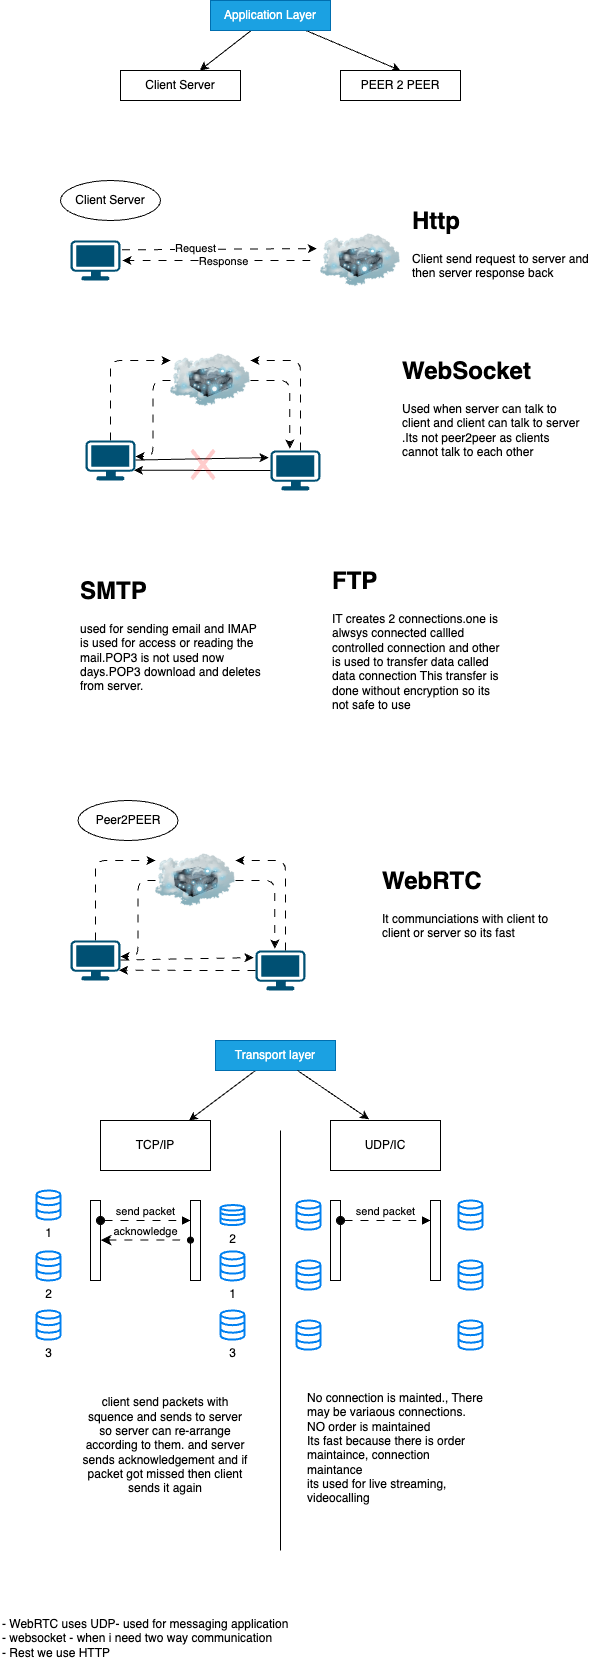

The diagram above was exported from draw.io. Its source (the exported page's mxGraphModel, read from the mxfile embedded in the PNG):
<mxGraphModel dx="4224" dy="2915" grid="1" gridSize="10" guides="1" tooltips="1" connect="1" arrows="1" fold="1" page="1" pageScale="1" pageWidth="3300" pageHeight="2339" background="#ffffff" math="0" shadow="0">
  <root>
    <mxCell id="0" />
    <mxCell id="1" parent="0" />
    <mxCell id="2" value="" style="points=[[0.03,0.03,0],[0.5,0,0],[0.97,0.03,0],[1,0.4,0],[0.97,0.745,0],[0.5,1,0],[0.03,0.745,0],[0,0.4,0]];verticalLabelPosition=bottom;sketch=0;html=1;verticalAlign=top;aspect=fixed;align=center;pointerEvents=1;shape=mxgraph.cisco19.workstation;fillColor=#005073;strokeColor=none;" parent="1" vertex="1">
      <mxGeometry x="-410" y="190" width="50" height="40" as="geometry" />
    </mxCell>
    <mxCell id="3" value="" style="image;html=1;image=img/lib/clip_art/networking/Cloud_Server_128x128.png" parent="1" vertex="1">
      <mxGeometry x="-160" y="170" width="80" height="80" as="geometry" />
    </mxCell>
    <mxCell id="4" style="edgeStyle=none;html=1;entryX=-0.045;entryY=0.351;entryDx=0;entryDy=0;exitX=1.031;exitY=0.234;exitDx=0;exitDy=0;exitPerimeter=0;entryPerimeter=0;flowAnimation=1;" parent="1" source="2" target="3" edge="1">
      <mxGeometry relative="1" as="geometry" />
    </mxCell>
    <mxCell id="6" value="Request" style="edgeLabel;html=1;align=center;verticalAlign=middle;resizable=0;points=[];" parent="4" vertex="1" connectable="0">
      <mxGeometry x="-0.2516" y="1" relative="1" as="geometry">
        <mxPoint as="offset" />
      </mxGeometry>
    </mxCell>
    <mxCell id="5" style="edgeStyle=none;html=1;flowAnimation=1;" parent="1" edge="1">
      <mxGeometry relative="1" as="geometry">
        <mxPoint x="-170" y="210" as="sourcePoint" />
        <mxPoint x="-358" y="210" as="targetPoint" />
      </mxGeometry>
    </mxCell>
    <mxCell id="7" value="Response" style="edgeLabel;html=1;align=center;verticalAlign=middle;resizable=0;points=[];" parent="5" vertex="1" connectable="0">
      <mxGeometry x="-0.059" relative="1" as="geometry">
        <mxPoint as="offset" />
      </mxGeometry>
    </mxCell>
    <mxCell id="8" value="Client Server" style="ellipse;whiteSpace=wrap;html=1;align=center;newEdgeStyle={&quot;edgeStyle&quot;:&quot;entityRelationEdgeStyle&quot;,&quot;startArrow&quot;:&quot;none&quot;,&quot;endArrow&quot;:&quot;none&quot;,&quot;segment&quot;:10,&quot;curved&quot;:1,&quot;sourcePerimeterSpacing&quot;:0,&quot;targetPerimeterSpacing&quot;:0};treeFolding=1;treeMoving=1;" parent="1" vertex="1">
      <mxGeometry x="-420" y="130" width="100" height="40" as="geometry" />
    </mxCell>
    <mxCell id="16" style="edgeStyle=orthogonalEdgeStyle;html=1;entryX=0;entryY=0.25;entryDx=0;entryDy=0;exitX=0.5;exitY=0;exitDx=0;exitDy=0;exitPerimeter=0;flowAnimation=1;" parent="1" source="11" target="12" edge="1">
      <mxGeometry relative="1" as="geometry" />
    </mxCell>
    <mxCell id="11" value="" style="points=[[0.03,0.03,0],[0.5,0,0],[0.97,0.03,0],[1,0.4,0],[0.97,0.745,0],[0.5,1,0],[0.03,0.745,0],[0,0.4,0]];verticalLabelPosition=bottom;sketch=0;html=1;verticalAlign=top;aspect=fixed;align=center;pointerEvents=1;shape=mxgraph.cisco19.workstation;fillColor=#005073;strokeColor=none;" parent="1" vertex="1">
      <mxGeometry x="-395" y="390" width="50" height="40" as="geometry" />
    </mxCell>
    <mxCell id="17" style="edgeStyle=orthogonalEdgeStyle;html=1;entryX=1;entryY=0.4;entryDx=0;entryDy=0;entryPerimeter=0;flowAnimation=1;" parent="1" source="12" target="11" edge="1">
      <mxGeometry relative="1" as="geometry" />
    </mxCell>
    <mxCell id="12" value="" style="image;html=1;image=img/lib/clip_art/networking/Cloud_Server_128x128.png" parent="1" vertex="1">
      <mxGeometry x="-310" y="290" width="80" height="80" as="geometry" />
    </mxCell>
    <mxCell id="13" value="&lt;h1 style=&quot;margin-top: 0px;&quot;&gt;WebSocket&lt;/h1&gt;&lt;p&gt;Used when server can talk to client and client can talk to server .Its not peer2peer as clients cannot talk to each other&lt;/p&gt;" style="text;html=1;whiteSpace=wrap;overflow=hidden;rounded=0;" parent="1" vertex="1">
      <mxGeometry x="-80" y="300" width="180" height="120" as="geometry" />
    </mxCell>
    <mxCell id="14" value="&lt;h1 style=&quot;margin-top: 0px;&quot;&gt;Http&lt;/h1&gt;&lt;p&gt;Client send request to server and then server response back&lt;/p&gt;" style="text;html=1;whiteSpace=wrap;overflow=hidden;rounded=0;" parent="1" vertex="1">
      <mxGeometry x="-70" y="150" width="180" height="120" as="geometry" />
    </mxCell>
    <mxCell id="15" value="" style="points=[[0.03,0.03,0],[0.5,0,0],[0.97,0.03,0],[1,0.4,0],[0.97,0.745,0],[0.5,1,0],[0.03,0.745,0],[0,0.4,0]];verticalLabelPosition=bottom;sketch=0;html=1;verticalAlign=top;aspect=fixed;align=center;pointerEvents=1;shape=mxgraph.cisco19.workstation;fillColor=#005073;strokeColor=none;" parent="1" vertex="1">
      <mxGeometry x="-210" y="400" width="50" height="40" as="geometry" />
    </mxCell>
    <mxCell id="18" style="edgeStyle=orthogonalEdgeStyle;html=1;entryX=1;entryY=0.25;entryDx=0;entryDy=0;exitX=0.6;exitY=0;exitDx=0;exitDy=0;exitPerimeter=0;flowAnimation=1;" parent="1" source="15" target="12" edge="1">
      <mxGeometry relative="1" as="geometry">
        <mxPoint x="-310" y="429.48" as="sourcePoint" />
        <mxPoint x="-250" y="349.48" as="targetPoint" />
      </mxGeometry>
    </mxCell>
    <mxCell id="19" style="edgeStyle=orthogonalEdgeStyle;html=1;entryX=0.386;entryY=-0.048;entryDx=0;entryDy=0;entryPerimeter=0;flowAnimation=1;" parent="1" source="12" target="15" edge="1">
      <mxGeometry relative="1" as="geometry" />
    </mxCell>
    <mxCell id="20" style="edgeStyle=none;html=1;entryX=-0.04;entryY=0.177;entryDx=0;entryDy=0;entryPerimeter=0;" parent="1" source="11" target="15" edge="1">
      <mxGeometry relative="1" as="geometry" />
    </mxCell>
    <mxCell id="21" style="edgeStyle=none;html=1;entryX=0.97;entryY=0.745;entryDx=0;entryDy=0;entryPerimeter=0;" parent="1" source="15" target="11" edge="1">
      <mxGeometry relative="1" as="geometry" />
    </mxCell>
    <mxCell id="22" value="" style="shape=mxgraph.mockup.markup.redX;fillColor=#ff0000;html=1;shadow=0;whiteSpace=wrap;strokeColor=none;strokeWidth=1;opacity=20;" parent="1" vertex="1">
      <mxGeometry x="-290" y="398" width="25" height="32" as="geometry" />
    </mxCell>
    <mxCell id="24" value="&lt;h1 style=&quot;margin-top: 0px;&quot;&gt;SMTP&lt;/h1&gt;&lt;p&gt;used for sending email and IMAP is used for access or reading the mail.POP3 is not used now days.POP3 download and deletes from server.&lt;/p&gt;" style="text;html=1;whiteSpace=wrap;overflow=hidden;rounded=0;" parent="1" vertex="1">
      <mxGeometry x="-402.5" y="520" width="190" height="160" as="geometry" />
    </mxCell>
    <mxCell id="25" value="&lt;h1 style=&quot;margin-top: 0px;&quot;&gt;FTP&lt;/h1&gt;&lt;p&gt;IT creates 2 connections.one is alwsys connected callled controlled connection and other is used to transfer data called data connection This transfer is done without encryption so its not safe to use&lt;/p&gt;" style="text;html=1;whiteSpace=wrap;overflow=hidden;rounded=0;" parent="1" vertex="1">
      <mxGeometry x="-150" y="510" width="180" height="190" as="geometry" />
    </mxCell>
    <mxCell id="26" style="edgeStyle=orthogonalEdgeStyle;html=1;entryX=0;entryY=0.25;entryDx=0;entryDy=0;exitX=0.5;exitY=0;exitDx=0;exitDy=0;exitPerimeter=0;flowAnimation=1;" parent="1" source="27" target="29" edge="1">
      <mxGeometry relative="1" as="geometry" />
    </mxCell>
    <mxCell id="27" value="" style="points=[[0.03,0.03,0],[0.5,0,0],[0.97,0.03,0],[1,0.4,0],[0.97,0.745,0],[0.5,1,0],[0.03,0.745,0],[0,0.4,0]];verticalLabelPosition=bottom;sketch=0;html=1;verticalAlign=top;aspect=fixed;align=center;pointerEvents=1;shape=mxgraph.cisco19.workstation;fillColor=#005073;strokeColor=none;" parent="1" vertex="1">
      <mxGeometry x="-410" y="890" width="50" height="40" as="geometry" />
    </mxCell>
    <mxCell id="28" style="edgeStyle=orthogonalEdgeStyle;html=1;entryX=1;entryY=0.4;entryDx=0;entryDy=0;entryPerimeter=0;flowAnimation=1;" parent="1" source="29" target="27" edge="1">
      <mxGeometry relative="1" as="geometry" />
    </mxCell>
    <mxCell id="29" value="" style="image;html=1;image=img/lib/clip_art/networking/Cloud_Server_128x128.png" parent="1" vertex="1">
      <mxGeometry x="-325" y="790" width="80" height="80" as="geometry" />
    </mxCell>
    <mxCell id="30" value="" style="points=[[0.03,0.03,0],[0.5,0,0],[0.97,0.03,0],[1,0.4,0],[0.97,0.745,0],[0.5,1,0],[0.03,0.745,0],[0,0.4,0]];verticalLabelPosition=bottom;sketch=0;html=1;verticalAlign=top;aspect=fixed;align=center;pointerEvents=1;shape=mxgraph.cisco19.workstation;fillColor=#005073;strokeColor=none;" parent="1" vertex="1">
      <mxGeometry x="-225" y="900" width="50" height="40" as="geometry" />
    </mxCell>
    <mxCell id="31" style="edgeStyle=orthogonalEdgeStyle;html=1;entryX=1;entryY=0.25;entryDx=0;entryDy=0;exitX=0.6;exitY=0;exitDx=0;exitDy=0;exitPerimeter=0;flowAnimation=1;" parent="1" source="30" target="29" edge="1">
      <mxGeometry relative="1" as="geometry">
        <mxPoint x="-325" y="929.48" as="sourcePoint" />
        <mxPoint x="-265" y="849.48" as="targetPoint" />
      </mxGeometry>
    </mxCell>
    <mxCell id="32" style="edgeStyle=orthogonalEdgeStyle;html=1;entryX=0.386;entryY=-0.048;entryDx=0;entryDy=0;entryPerimeter=0;flowAnimation=1;" parent="1" source="29" target="30" edge="1">
      <mxGeometry relative="1" as="geometry" />
    </mxCell>
    <mxCell id="33" style="edgeStyle=none;html=1;entryX=-0.04;entryY=0.177;entryDx=0;entryDy=0;entryPerimeter=0;flowAnimation=1;" parent="1" source="27" target="30" edge="1">
      <mxGeometry relative="1" as="geometry" />
    </mxCell>
    <mxCell id="34" style="edgeStyle=none;html=1;entryX=0.97;entryY=0.745;entryDx=0;entryDy=0;entryPerimeter=0;flowAnimation=1;" parent="1" source="30" target="27" edge="1">
      <mxGeometry relative="1" as="geometry" />
    </mxCell>
    <mxCell id="36" value="Peer2PEER" style="ellipse;whiteSpace=wrap;html=1;align=center;newEdgeStyle={&quot;edgeStyle&quot;:&quot;entityRelationEdgeStyle&quot;,&quot;startArrow&quot;:&quot;none&quot;,&quot;endArrow&quot;:&quot;none&quot;,&quot;segment&quot;:10,&quot;curved&quot;:1,&quot;sourcePerimeterSpacing&quot;:0,&quot;targetPerimeterSpacing&quot;:0};treeFolding=1;treeMoving=1;" parent="1" vertex="1">
      <mxGeometry x="-402.5" y="750" width="100" height="40" as="geometry" />
    </mxCell>
    <mxCell id="37" value="&lt;h1 style=&quot;margin-top: 0px;&quot;&gt;WebRTC&lt;/h1&gt;&lt;p&gt;It communciations with client to client or server so its fast&lt;/p&gt;" style="text;html=1;whiteSpace=wrap;overflow=hidden;rounded=0;" parent="1" vertex="1">
      <mxGeometry x="-100" y="810" width="180" height="120" as="geometry" />
    </mxCell>
    <mxCell id="84" style="edgeStyle=none;html=1;" parent="1" source="49" target="66" edge="1">
      <mxGeometry relative="1" as="geometry" />
    </mxCell>
    <mxCell id="49" value="Transport layer" style="whiteSpace=wrap;html=1;fillColor=#1ba1e2;fontColor=#ffffff;strokeColor=#006EAF;rotation=0;" parent="1" vertex="1">
      <mxGeometry x="-265" y="990" width="120" height="30" as="geometry" />
    </mxCell>
    <mxCell id="50" value="" style="html=1;points=[[0,0,0,0,5],[0,1,0,0,-5],[1,0,0,0,5],[1,1,0,0,-5]];perimeter=orthogonalPerimeter;outlineConnect=0;targetShapes=umlLifeline;portConstraint=eastwest;newEdgeStyle={&quot;curved&quot;:0,&quot;rounded&quot;:0};" parent="1" vertex="1">
      <mxGeometry x="-290" y="1150" width="10" height="80" as="geometry" />
    </mxCell>
    <mxCell id="51" value="" style="html=1;points=[[0,0,0,0,5],[0,1,0,0,-5],[1,0,0,0,5],[1,1,0,0,-5]];perimeter=orthogonalPerimeter;outlineConnect=0;targetShapes=umlLifeline;portConstraint=eastwest;newEdgeStyle={&quot;curved&quot;:0,&quot;rounded&quot;:0};" parent="1" vertex="1">
      <mxGeometry x="-390" y="1150" width="10" height="80" as="geometry" />
    </mxCell>
    <mxCell id="52" value="send packet" style="html=1;verticalAlign=bottom;startArrow=oval;startFill=1;endArrow=block;startSize=8;curved=0;rounded=0;flowAnimation=1;" parent="1" target="50" edge="1">
      <mxGeometry width="60" relative="1" as="geometry">
        <mxPoint x="-380" y="1170" as="sourcePoint" />
        <mxPoint x="-320" y="1170" as="targetPoint" />
      </mxGeometry>
    </mxCell>
    <mxCell id="53" value="acknowledge" style="html=1;verticalAlign=bottom;startArrow=classic;startFill=1;endArrow=oval;startSize=8;curved=0;rounded=0;endFill=1;flowAnimation=1;" parent="1" edge="1">
      <mxGeometry width="60" relative="1" as="geometry">
        <mxPoint x="-380" y="1189.62" as="sourcePoint" />
        <mxPoint x="-290" y="1189.62" as="targetPoint" />
      </mxGeometry>
    </mxCell>
    <mxCell id="62" value="" style="html=1;points=[[0,0,0,0,5],[0,1,0,0,-5],[1,0,0,0,5],[1,1,0,0,-5]];perimeter=orthogonalPerimeter;outlineConnect=0;targetShapes=umlLifeline;portConstraint=eastwest;newEdgeStyle={&quot;curved&quot;:0,&quot;rounded&quot;:0};" parent="1" vertex="1">
      <mxGeometry x="-50" y="1150" width="10" height="80" as="geometry" />
    </mxCell>
    <mxCell id="63" value="" style="html=1;points=[[0,0,0,0,5],[0,1,0,0,-5],[1,0,0,0,5],[1,1,0,0,-5]];perimeter=orthogonalPerimeter;outlineConnect=0;targetShapes=umlLifeline;portConstraint=eastwest;newEdgeStyle={&quot;curved&quot;:0,&quot;rounded&quot;:0};" parent="1" vertex="1">
      <mxGeometry x="-150" y="1150" width="10" height="80" as="geometry" />
    </mxCell>
    <mxCell id="64" value="send packet" style="html=1;verticalAlign=bottom;startArrow=oval;startFill=1;endArrow=block;startSize=8;curved=0;rounded=0;flowAnimation=1;" parent="1" target="62" edge="1">
      <mxGeometry width="60" relative="1" as="geometry">
        <mxPoint x="-140" y="1170" as="sourcePoint" />
        <mxPoint x="-80" y="1170" as="targetPoint" />
      </mxGeometry>
    </mxCell>
    <mxCell id="66" value="TCP/IP" style="html=1;whiteSpace=wrap;" parent="1" vertex="1">
      <mxGeometry x="-380" y="1070" width="110" height="50" as="geometry" />
    </mxCell>
    <mxCell id="67" value="UDP/IC" style="html=1;whiteSpace=wrap;" parent="1" vertex="1">
      <mxGeometry x="-150" y="1070" width="110" height="50" as="geometry" />
    </mxCell>
    <mxCell id="69" value="1" style="html=1;verticalLabelPosition=bottom;align=center;labelBackgroundColor=#ffffff;verticalAlign=top;strokeWidth=2;strokeColor=#0080F0;shadow=0;dashed=0;shape=mxgraph.ios7.icons.data;" parent="1" vertex="1">
      <mxGeometry x="-444" y="1140" width="24" height="29.099999999999998" as="geometry" />
    </mxCell>
    <mxCell id="70" value="2" style="html=1;verticalLabelPosition=bottom;align=center;labelBackgroundColor=#ffffff;verticalAlign=top;strokeWidth=2;strokeColor=#0080F0;shadow=0;dashed=0;shape=mxgraph.ios7.icons.data;" parent="1" vertex="1">
      <mxGeometry x="-444" y="1200.9" width="24" height="29.099999999999998" as="geometry" />
    </mxCell>
    <mxCell id="71" value="3&lt;div&gt;&lt;br&gt;&lt;/div&gt;" style="html=1;verticalLabelPosition=bottom;align=center;labelBackgroundColor=#ffffff;verticalAlign=top;strokeWidth=2;strokeColor=#0080F0;shadow=0;dashed=0;shape=mxgraph.ios7.icons.data;" parent="1" vertex="1">
      <mxGeometry x="-444" y="1260" width="24" height="29.099999999999998" as="geometry" />
    </mxCell>
    <mxCell id="72" value="1" style="html=1;verticalLabelPosition=bottom;align=center;labelBackgroundColor=#ffffff;verticalAlign=top;strokeWidth=2;strokeColor=#0080F0;shadow=0;dashed=0;shape=mxgraph.ios7.icons.data;" parent="1" vertex="1">
      <mxGeometry x="-260" y="1200.9" width="24" height="29.099999999999998" as="geometry" />
    </mxCell>
    <mxCell id="73" value="2" style="html=1;verticalLabelPosition=bottom;align=center;labelBackgroundColor=#ffffff;verticalAlign=top;strokeWidth=2;strokeColor=#0080F0;shadow=0;dashed=0;shape=mxgraph.ios7.icons.data;" parent="1" vertex="1">
      <mxGeometry x="-260" y="1154.55" width="24" height="20" as="geometry" />
    </mxCell>
    <mxCell id="74" value="3&lt;div&gt;&lt;br&gt;&lt;/div&gt;" style="html=1;verticalLabelPosition=bottom;align=center;labelBackgroundColor=#ffffff;verticalAlign=top;strokeWidth=2;strokeColor=#0080F0;shadow=0;dashed=0;shape=mxgraph.ios7.icons.data;" parent="1" vertex="1">
      <mxGeometry x="-260" y="1260" width="24" height="29.099999999999998" as="geometry" />
    </mxCell>
    <mxCell id="75" value="" style="html=1;verticalLabelPosition=bottom;align=center;labelBackgroundColor=#ffffff;verticalAlign=top;strokeWidth=2;strokeColor=#0080F0;shadow=0;dashed=0;shape=mxgraph.ios7.icons.data;" parent="1" vertex="1">
      <mxGeometry x="-184" y="1150" width="24" height="29.099999999999998" as="geometry" />
    </mxCell>
    <mxCell id="76" value="" style="html=1;verticalLabelPosition=bottom;align=center;labelBackgroundColor=#ffffff;verticalAlign=top;strokeWidth=2;strokeColor=#0080F0;shadow=0;dashed=0;shape=mxgraph.ios7.icons.data;" parent="1" vertex="1">
      <mxGeometry x="-184" y="1210" width="24" height="29.099999999999998" as="geometry" />
    </mxCell>
    <mxCell id="77" value="&lt;div&gt;&lt;br&gt;&lt;/div&gt;" style="html=1;verticalLabelPosition=bottom;align=center;labelBackgroundColor=#ffffff;verticalAlign=top;strokeWidth=2;strokeColor=#0080F0;shadow=0;dashed=0;shape=mxgraph.ios7.icons.data;" parent="1" vertex="1">
      <mxGeometry x="-184" y="1270" width="24" height="29.099999999999998" as="geometry" />
    </mxCell>
    <mxCell id="80" value="" style="html=1;verticalLabelPosition=bottom;align=center;labelBackgroundColor=#ffffff;verticalAlign=top;strokeWidth=2;strokeColor=#0080F0;shadow=0;dashed=0;shape=mxgraph.ios7.icons.data;" parent="1" vertex="1">
      <mxGeometry x="-22" y="1150" width="24" height="29.099999999999998" as="geometry" />
    </mxCell>
    <mxCell id="81" value="" style="html=1;verticalLabelPosition=bottom;align=center;labelBackgroundColor=#ffffff;verticalAlign=top;strokeWidth=2;strokeColor=#0080F0;shadow=0;dashed=0;shape=mxgraph.ios7.icons.data;" parent="1" vertex="1">
      <mxGeometry x="-22" y="1210" width="24" height="29.099999999999998" as="geometry" />
    </mxCell>
    <mxCell id="82" value="&lt;div&gt;&lt;br&gt;&lt;/div&gt;" style="html=1;verticalLabelPosition=bottom;align=center;labelBackgroundColor=#ffffff;verticalAlign=top;strokeWidth=2;strokeColor=#0080F0;shadow=0;dashed=0;shape=mxgraph.ios7.icons.data;" parent="1" vertex="1">
      <mxGeometry x="-22" y="1270" width="24" height="29.099999999999998" as="geometry" />
    </mxCell>
    <mxCell id="83" value="" style="endArrow=none;html=1;" parent="1" edge="1">
      <mxGeometry width="50" height="50" relative="1" as="geometry">
        <mxPoint x="-200" y="1500" as="sourcePoint" />
        <mxPoint x="-200" y="1080" as="targetPoint" />
      </mxGeometry>
    </mxCell>
    <mxCell id="85" style="edgeStyle=none;html=1;entryX=0.35;entryY=-0.025;entryDx=0;entryDy=0;entryPerimeter=0;" parent="1" source="49" target="67" edge="1">
      <mxGeometry relative="1" as="geometry" />
    </mxCell>
    <mxCell id="86" value="client send packets with squence and sends to server so server can re-arrange according to them. and server sends acknowledgement and if packet got missed then client sends it again" style="text;html=1;align=center;verticalAlign=middle;whiteSpace=wrap;rounded=0;" parent="1" vertex="1">
      <mxGeometry x="-400" y="1380" width="170" height="30" as="geometry" />
    </mxCell>
    <mxCell id="87" value="No connection is mainted., There may be variaous connections.&amp;nbsp;&lt;br&gt;NO order is maintained&lt;br&gt;Its fast because there is order maintaince, connection maintance&lt;div&gt;&lt;font color=&quot;#000000&quot;&gt;its used for live streaming, videocalling&lt;br&gt;&lt;/font&gt;&lt;div&gt;&lt;br&gt;&lt;/div&gt;&lt;/div&gt;" style="text;html=1;align=left;verticalAlign=middle;whiteSpace=wrap;rounded=0;" parent="1" vertex="1">
      <mxGeometry x="-175" y="1380" width="180" height="50" as="geometry" />
    </mxCell>
    <mxCell id="89" value="- WebRTC uses UDP- used for messaging application&lt;div&gt;- websocket - when i need two way communication&lt;/div&gt;&lt;div&gt;- Rest we use HTTP&lt;/div&gt;&lt;div&gt;&lt;br&gt;&lt;/div&gt;" style="text;html=1;align=left;verticalAlign=middle;whiteSpace=wrap;rounded=0;" parent="1" vertex="1">
      <mxGeometry x="-480" y="1580" width="480" height="30" as="geometry" />
    </mxCell>
    <mxCell id="94" style="edgeStyle=none;html=1;" parent="1" source="90" target="92" edge="1">
      <mxGeometry relative="1" as="geometry" />
    </mxCell>
    <mxCell id="95" style="edgeStyle=none;html=1;entryX=0.5;entryY=0;entryDx=0;entryDy=0;" parent="1" source="90" target="93" edge="1">
      <mxGeometry relative="1" as="geometry" />
    </mxCell>
    <mxCell id="90" value="Application Layer" style="whiteSpace=wrap;html=1;fillColor=#1ba1e2;fontColor=#ffffff;strokeColor=#006EAF;rotation=0;" parent="1" vertex="1">
      <mxGeometry x="-270" y="-50" width="120" height="30" as="geometry" />
    </mxCell>
    <mxCell id="92" value="Client Server" style="rounded=0;whiteSpace=wrap;html=1;" parent="1" vertex="1">
      <mxGeometry x="-360" y="20" width="120" height="30" as="geometry" />
    </mxCell>
    <mxCell id="93" value="PEER 2 PEER" style="rounded=0;whiteSpace=wrap;html=1;" parent="1" vertex="1">
      <mxGeometry x="-140" y="20" width="120" height="30" as="geometry" />
    </mxCell>
  </root>
</mxGraphModel>